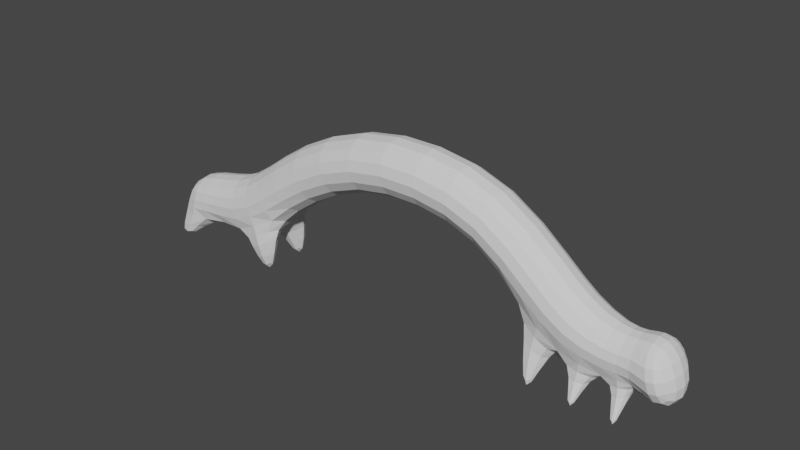 # Source: inchwormCharacter.blend  (saved by Blender 4.0.36; exported with 4.5.12 LTS)
import bpy
from mathutils import Matrix  # noqa: F401  (used for matrix-valued properties, if any)

bpy.ops.wm.read_factory_settings(use_empty=True)
scene = bpy.context.scene
scene.name = 'Scene'

# ---- collections
col_collection = bpy.data.collections.new('Collection'); scene.collection.children.link(col_collection)

# ---- world
world_world = bpy.data.worlds.new('World'); scene.world = world_world
world_world.use_nodes = True; world_world.node_tree.nodes.clear()
_N = world_world.node_tree.nodes; _L = world_world.node_tree.links
n0 = _N.new('ShaderNodeOutputWorld'); n0.name = 'World Output'; n0.location = (300, 300)
n1 = _N.new('ShaderNodeBackground'); n1.name = 'Background'; n1.location = (10, 300)
n1.inputs[0].default_value = (0.05088, 0.05088, 0.05088, 1.0)
_L.new(n1.outputs[0], n0.inputs[0])
n0.is_active_output = True
world_world.color = (0.05088, 0.05088, 0.05088)
world_world.use_sun_shadow = False
world_world.sun_shadow_jitter_overblur = 0.0

# ---- meshes
me_cube = bpy.data.meshes.new('Cube')
me_cube.from_pydata([(-1.282, -0.7046, -0.7074), (-1.544, -0.7046, 0.6773), (1.0, -0.7046, -0.5694), (1.0, -0.7046, 0.8397), (-1.228, 0.0, -0.9977), (-1.598, 0.0, 0.9677), (1.0, 0.0, -0.8648), (1.0, 0.0, 1.135), (-1.413, -1.0, -0.01502), (1.0, -1.0, 0.1352), (4.503, -0.7046, -2.444), (-4.847, -0.8552, -2.966), (2.979, -0.7046, -1.017), (3.406, -0.7046, 0.326), (2.89, 0.0, -1.298), (3.496, 0.0, 0.6076), (3.193, -1.0, -0.3454), (5.794, -0.7046, -3.425), (5.374, -0.7046, -1.336), (4.32, 0.0, -2.677), (5.556, 0.0, -1.104), (4.938, -1.0, -1.89), (7.155, -0.5898, -3.685), (6.219, -0.7046, -2.081), (5.705, 0.0, -3.707), (6.308, 0.0, -1.8), (6.006, -1.0, -2.753), (8.034, -0.5443, -3.552), (7.258, -0.5898, -2.51), (7.133, 0.0, -3.931), (7.28, 0.0, -2.263), (7.206, -0.8371, -3.097), (-3.478, -0.7046, -1.784), (7.985, -0.5443, -2.465), (8.044, 0.0, -3.78), (7.975, 0.0, -2.237), (8.009, -0.7725, -3.009), (-4.019, -0.7046, -0.4835), (-3.364, 0.0, -2.057), (-4.133, 0.0, -0.2108), (-3.748, -1.0, -1.134), (-6.437, -0.8552, -3.824), (-5.655, -0.7046, -1.812), (-4.677, 0.0, -3.208), (-5.825, 0.0, -1.57), (-5.251, -1.0, -2.389), (-8.157, -0.8269, -3.863), (-6.675, -0.7046, -2.435), (-6.387, 0.0, -4.115), (-6.725, 0.0, -2.144), (-6.556, -1.0, -3.129), (-9.36, -0.8269, -4.029), (-8.356, -0.5889, -2.702), (-8.115, 0.0, -4.107), (-8.398, 0.0, -2.459), (-8.257, -0.8359, -3.283), (4.571, 0.0, -3.26), (-9.058, -0.5889, -2.951), (-9.817, 0.0, -4.255), (-8.959, 0.0, -2.725), (-9.122, -0.8359, -3.49), (-9.479, 0.0, -3.49), (4.546, -0.7046, -3.319), (5.473, 0.0, -3.803), (5.406, -0.7046, -3.806), (7.348, 0.0, -3.99), (7.404, -0.5898, -4.138), (7.906, 0.0, -3.869), (7.893, -0.5443, -4.038), (6.129, 0.0, -3.973), (6.123, -0.7065, -4.068), (6.67, -0.5879, -4.123), (6.665, 0.0, -4.103), (4.919, -0.985, -4.874), (4.919, -0.7843, -4.874), (5.124, -0.985, -4.874), (5.124, -0.7843, -4.874), (7.645, -0.985, -4.874), (7.645, -0.7843, -4.874), (7.815, -0.7843, -4.874), (7.815, -0.985, -4.874), (6.343, -0.985, -4.874), (6.349, -0.7843, -4.874), (6.519, -0.985, -4.874), (6.514, -0.7843, -4.874), (-4.825, -0.3083, -3.537), (-4.825, -1.067, -3.537), (-5.97, -0.3083, -4.168), (-5.97, -1.067, -4.168), (-8.777, -0.5362, -4.874), (-9.012, -0.9513, -4.874), (-9.432, -0.9513, -4.874), (-9.671, -0.5362, -4.874), (-5.043, -0.5627, -4.874), (-5.043, -0.8125, -4.874), (-5.346, -0.5627, -4.874), (-5.346, -0.8125, -4.874), (-1.282, 0.7046, -0.7074), (-1.544, 0.7046, 0.6773), (1.0, 0.7046, -0.5694), (1.0, 0.7046, 0.8397), (-1.413, 1.0, -0.01502), (1.0, 1.0, 0.1352), (4.503, 0.7046, -2.444), (-4.847, 0.8552, -2.966), (2.979, 0.7046, -1.017), (3.406, 0.7046, 0.326), (3.193, 1.0, -0.3454), (5.794, 0.7046, -3.425), (5.374, 0.7046, -1.336), (4.938, 1.0, -1.89), (7.155, 0.5898, -3.685), (6.219, 0.7046, -2.081), (6.006, 1.0, -2.753), (8.034, 0.5443, -3.552), (7.258, 0.5898, -2.51), (7.206, 0.8371, -3.097), (-3.478, 0.7046, -1.784), (7.985, 0.5443, -2.465), (8.009, 0.7725, -3.009), (-4.019, 0.7046, -0.4835), (-3.748, 1.0, -1.134), (-6.437, 0.8552, -3.824), (-5.655, 0.7046, -1.812), (-5.251, 1.0, -2.389), (-8.157, 0.8269, -3.863), (-6.675, 0.7046, -2.435), (-6.556, 1.0, -3.129), (-9.36, 0.8269, -4.029), (-8.356, 0.5889, -2.702), (-8.257, 0.8359, -3.283), (-9.058, 0.5889, -2.951), (-9.122, 0.8359, -3.49), (4.546, 0.7046, -3.319), (5.406, 0.7046, -3.806), (7.404, 0.5898, -4.138), (7.893, 0.5443, -4.038), (6.123, 0.7065, -4.068), (6.67, 0.5879, -4.123), (4.919, 0.985, -4.874), (4.919, 0.7843, -4.874), (5.124, 0.985, -4.874), (5.124, 0.7843, -4.874), (7.645, 0.985, -4.874), (7.645, 0.7843, -4.874), (7.815, 0.7843, -4.874), (7.815, 0.985, -4.874), (6.343, 0.985, -4.874), (6.349, 0.7843, -4.874), (6.519, 0.985, -4.874), (6.514, 0.7843, -4.874), (-4.825, 0.3083, -3.537), (-4.825, 1.067, -3.537), (-5.97, 0.3083, -4.168), (-5.97, 1.067, -4.168), (-8.777, 0.5362, -4.874), (-9.012, 0.9513, -4.874), (-9.432, 0.9513, -4.874), (-9.671, 0.5362, -4.874), (-5.043, 0.5627, -4.874), (-5.043, 0.8125, -4.874), (-5.346, 0.5627, -4.874), (-5.346, 0.8125, -4.874), (8.73, -0.7029, -3.993), (8.336, -0.7029, -2.381), (8.79, 2.959e-08, -4.318), (8.313, 2.815e-08, -2.077), (8.48, -0.9976, -3.157), (8.73, 0.7029, -3.993), (8.336, 0.7029, -2.381), (8.48, 0.9976, -3.157), (9.085, -0.579, -3.724), (8.637, -0.579, -2.428), (9.395, 2.284e-08, -3.82), (8.895, 2.362e-08, -2.243), (8.98, -0.8218, -3.032), (9.264, 1.569e-08, -2.988), (9.085, 0.579, -3.724), (8.637, 0.579, -2.428), (8.98, 0.8218, -3.032)], [], [(0, 8, 40, 32), (9, 3, 1, 8), (4, 6, 2, 0), (7, 5, 1, 3), (9, 2, 12, 16), (4, 0, 32, 38), (2, 9, 8, 0), (1, 5, 39, 37), (13, 16, 21, 18), (16, 12, 10, 21), (2, 6, 14, 12), (3, 9, 16, 13), (7, 3, 13, 15), (21, 10, 17, 26), (12, 14, 19, 10), (15, 13, 18, 20), (25, 23, 28, 30), (18, 21, 26, 23), (20, 18, 23, 25), (30, 28, 33, 35), (27, 22, 66, 68), (28, 31, 36, 33), (22, 29, 65, 66), (26, 17, 22, 31), (29, 22, 71, 72), (23, 26, 31, 28), (114, 119, 170, 168), (119, 118, 169, 170), (31, 22, 27, 36), (37, 39, 44, 42), (32, 40, 45, 11), (38, 32, 11, 43), (8, 1, 37, 40), (11, 41, 88, 86), (40, 37, 42, 45), (50, 47, 52, 55), (11, 45, 50, 41), (42, 44, 49, 47), (45, 42, 47, 50), (55, 52, 57, 60), (52, 54, 59, 57), (46, 55, 60, 51), (48, 41, 46, 53), (41, 50, 55, 46), (47, 49, 54, 52), (60, 57, 59, 61), (51, 60, 61, 58), (41, 48, 87, 88), (70, 69, 82, 81), (62, 56, 74, 73), (24, 17, 64, 63), (10, 19, 56, 62), (17, 10, 62, 64), (34, 27, 68, 67), (63, 64, 75, 76), (22, 17, 70, 71), (17, 24, 69, 70), (73, 74, 76, 75), (77, 78, 79, 80), (81, 82, 84, 83), (66, 65, 78, 77), (64, 62, 73, 75), (72, 71, 83, 84), (67, 68, 80, 79), (71, 70, 81, 83), (65, 67, 79, 78), (56, 63, 76, 74), (68, 66, 77, 80), (69, 72, 84, 82), (88, 87, 95, 96), (89, 90, 91, 92), (46, 51, 91, 90), (51, 58, 92, 91), (53, 46, 90, 89), (48, 43, 85, 87), (58, 53, 89, 92), (43, 11, 86, 85), (93, 94, 96, 95), (85, 86, 94, 93), (86, 88, 96, 94), (87, 85, 93, 95), (97, 117, 121, 101), (102, 101, 98, 100), (4, 97, 99, 6), (7, 100, 98, 5), (102, 107, 105, 99), (4, 38, 117, 97), (99, 97, 101, 102), (98, 120, 39, 5), (106, 109, 110, 107), (107, 110, 103, 105), (99, 105, 14, 6), (100, 106, 107, 102), (7, 15, 106, 100), (110, 113, 108, 103), (105, 103, 19, 14), (15, 20, 109, 106), (25, 30, 115, 112), (109, 112, 113, 110), (20, 25, 112, 109), (30, 35, 118, 115), (114, 136, 135, 111), (115, 118, 119, 116), (111, 135, 65, 29), (113, 116, 111, 108), (29, 72, 138, 111), (112, 115, 116, 113), (36, 27, 163, 167), (118, 35, 166, 169), (116, 119, 114, 111), (120, 123, 44, 39), (117, 104, 124, 121), (38, 43, 104, 117), (101, 121, 120, 98), (104, 152, 154, 122), (121, 124, 123, 120), (127, 130, 129, 126), (104, 122, 127, 124), (123, 126, 49, 44), (124, 127, 126, 123), (130, 132, 131, 129), (129, 131, 59, 54), (125, 128, 132, 130), (48, 53, 125, 122), (122, 125, 130, 127), (126, 129, 54, 49), (132, 61, 59, 131), (128, 58, 61, 132), (122, 154, 153, 48), (137, 147, 148, 69), (133, 139, 140, 56), (24, 63, 134, 108), (103, 133, 56, 19), (108, 134, 133, 103), (34, 67, 136, 114), (63, 142, 141, 134), (111, 138, 137, 108), (108, 137, 69, 24), (139, 141, 142, 140), (143, 146, 145, 144), (147, 149, 150, 148), (135, 143, 144, 65), (134, 141, 139, 133), (72, 150, 149, 138), (67, 145, 146, 136), (138, 149, 147, 137), (65, 144, 145, 67), (56, 140, 142, 63), (136, 146, 143, 135), (69, 148, 150, 72), (154, 162, 161, 153), (155, 158, 157, 156), (125, 156, 157, 128), (128, 157, 158, 58), (53, 155, 156, 125), (48, 153, 151, 43), (58, 158, 155, 53), (43, 151, 152, 104), (159, 161, 162, 160), (151, 159, 160, 152), (152, 160, 162, 154), (153, 161, 159, 151), (166, 164, 172, 174), (163, 165, 173, 171), (164, 167, 175, 172), (168, 170, 179, 177), (33, 36, 167, 164), (27, 34, 165, 163), (35, 33, 164, 166), (34, 114, 168, 165), (176, 174, 172, 175), (173, 176, 175, 171), (176, 179, 178, 174), (173, 177, 179, 176), (165, 168, 177, 173), (169, 166, 174, 178), (167, 163, 171, 175), (170, 169, 178, 179)])
_uv = me_cube.uv_layers.new(name='UVMap')
_uv.uv.foreach_set('vector', [0.375, 1.0, 0.5, 1.0, 0.5, 1.0, 0.375, 1.0, 0.5, 0.75, 0.625, 0.75, 0.625, 1.0, 0.5, 1.0, 0.125, 0.625, 0.375, 0.625, 0.375, 0.75, 0.125, 0.75, 0.625, 0.625, 0.875, 0.625, 0.875, 0.75, 0.625, 0.75, 0.5, 0.75, 0.375, 0.75, 0.375, 0.75, 0.5, 0.75, 0.125, 0.625, 0.125, 0.75, 0.125, 0.75, 0.125, 0.625, 0.375, 0.75, 0.5, 0.75, 0.5, 1.0, 0.375, 1.0, 0.875, 0.75, 0.875, 0.625, 0.875, 0.625, 0.875, 0.75, 0.625, 0.75, 0.5, 0.75, 0.5, 0.75, 0.625, 0.75, 0.5, 0.75, 0.375, 0.75, 0.375, 0.75, 0.5, 0.75, 0.375, 0.75, 0.375, 0.625, 0.375, 0.625, 0.375, 0.75, 0.625, 0.75, 0.5, 0.75, 0.5, 0.75, 0.625, 0.75, 0.625, 0.625, 0.625, 0.75, 0.625, 0.75, 0.625, 0.625, 0.5, 0.75, 0.375, 0.75, 0.375, 0.75, 0.5, 0.75, 0.375, 0.75, 0.375, 0.625, 0.375, 0.625, 0.375, 0.75, 0.625, 0.625, 0.625, 0.75, 0.625, 0.75, 0.625, 0.625, 0.625, 0.625, 0.625, 0.75, 0.625, 0.75, 0.625, 0.625, 0.625, 0.75, 0.5, 0.75, 0.5, 0.75, 0.625, 0.75, 0.625, 0.625, 0.625, 0.75, 0.625, 0.75, 0.625, 0.625, 0.625, 0.625, 0.625, 0.75, 0.625, 0.75, 0.625, 0.625, 0.375, 0.75, 0.375, 0.75, 0.375, 0.75, 0.375, 0.75, 0.625, 0.75, 0.5, 0.75, 0.5, 0.75, 0.625, 0.75, 0.375, 0.75, 0.375, 0.625, 0.375, 0.625, 0.375, 0.75, 0.5, 0.75, 0.375, 0.75, 0.375, 0.75, 0.5, 0.75, 0.375, 0.625, 0.375, 0.75, 0.375, 0.75, 0.375, 0.625, 0.625, 0.75, 0.5, 0.75, 0.5, 0.75, 0.625, 0.75, 0.375, 0.75, 0.5, 0.75, 0.5, 0.75, 0.375, 0.75, 0.5, 0.75, 0.625, 0.75, 0.625, 0.75, 0.5, 0.75, 0.5, 0.75, 0.375, 0.75, 0.375, 0.75, 0.5, 0.75, 0.875, 0.75, 0.875, 0.625, 0.875, 0.625, 0.875, 0.75, 0.375, 1.0, 0.5, 1.0, 0.5, 1.0, 0.375, 1.0, 0.125, 0.625, 0.125, 0.75, 0.125, 0.75, 0.125, 0.625, 0.5, 1.0, 0.625, 1.0, 0.625, 1.0, 0.5, 1.0, 0.375, 1.0, 0.375, 1.0, 0.375, 1.0, 0.375, 1.0, 0.5, 1.0, 0.625, 1.0, 0.625, 1.0, 0.5, 1.0, 0.5, 1.0, 0.625, 1.0, 0.625, 1.0, 0.5, 1.0, 0.375, 1.0, 0.5, 1.0, 0.5, 1.0, 0.375, 1.0, 0.875, 0.75, 0.875, 0.625, 0.875, 0.625, 0.875, 0.75, 0.5, 1.0, 0.625, 1.0, 0.625, 1.0, 0.5, 1.0, 0.5, 1.0, 0.625, 1.0, 0.625, 1.0, 0.5, 1.0, 0.875, 0.75, 0.875, 0.625, 0.875, 0.625, 0.875, 0.75, 0.375, 1.0, 0.5, 1.0, 0.5, 1.0, 0.375, 1.0, 0.125, 0.625, 0.125, 0.75, 0.125, 0.75, 0.125, 0.625, 0.375, 1.0, 0.5, 1.0, 0.5, 1.0, 0.375, 1.0, 0.875, 0.75, 0.875, 0.625, 0.875, 0.625, 0.875, 0.75, 0.5, 0.0, 0.625, 0.0, 0.625, 0.125, 0.5, 0.125, 0.375, 0.0, 0.5, 0.0, 0.5, 0.125, 0.375, 0.125, 0.125, 0.75, 0.125, 0.625, 0.125, 0.6611, 0.125, 0.75, 0.375, 0.75, 0.375, 0.625, 0.375, 0.625, 0.375, 0.75, 0.375, 0.75, 0.375, 0.625, 0.375, 0.625, 0.375, 0.75, 0.375, 0.625, 0.375, 0.75, 0.375, 0.75, 0.375, 0.625, 0.375, 0.75, 0.375, 0.625, 0.375, 0.625, 0.375, 0.75, 0.375, 0.75, 0.375, 0.75, 0.375, 0.75, 0.375, 0.75, 0.375, 0.625, 0.375, 0.75, 0.375, 0.75, 0.375, 0.625, 0.375, 0.625, 0.375, 0.75, 0.375, 0.75, 0.375, 0.625, 0.375, 0.75, 0.375, 0.75, 0.375, 0.75, 0.375, 0.75, 0.375, 0.75, 0.375, 0.625, 0.375, 0.625, 0.375, 0.75, 0.375, 0.75, 0.375, 0.625, 0.375, 0.625, 0.375, 0.75, 0.375, 0.75, 0.375, 0.625, 0.375, 0.625, 0.375, 0.75, 0.375, 0.75, 0.375, 0.625, 0.375, 0.625, 0.375, 0.75, 0.375, 0.75, 0.375, 0.625, 0.375, 0.625, 0.375, 0.75, 0.375, 0.75, 0.375, 0.75, 0.375, 0.75, 0.375, 0.75, 0.375, 0.625, 0.375, 0.75, 0.375, 0.75, 0.375, 0.625, 0.375, 0.625, 0.375, 0.75, 0.375, 0.75, 0.375, 0.625, 0.375, 0.75, 0.375, 0.75, 0.375, 0.75, 0.375, 0.75, 0.375, 0.625, 0.375, 0.625, 0.375, 0.625, 0.375, 0.625, 0.375, 0.625, 0.375, 0.625, 0.375, 0.625, 0.375, 0.625, 0.375, 0.75, 0.375, 0.75, 0.375, 0.75, 0.375, 0.75, 0.375, 0.625, 0.375, 0.625, 0.375, 0.625, 0.375, 0.625, 0.125, 0.75, 0.125, 0.6611, 0.125, 0.6611, 0.125, 0.75, 0.125, 0.625, 0.125, 0.75, 0.125, 0.75, 0.125, 0.625, 0.375, 1.0, 0.375, 1.0, 0.375, 1.0, 0.375, 1.0, 0.375, 0.0, 0.375, 0.125, 0.375, 0.125, 0.375, 0.0, 0.125, 0.625, 0.125, 0.75, 0.125, 0.75, 0.125, 0.625, 0.125, 0.625, 0.125, 0.625, 0.125, 0.6611, 0.125, 0.6611, 0.125, 0.625, 0.125, 0.625, 0.125, 0.625, 0.125, 0.625, 0.125, 0.625, 0.125, 0.75, 0.125, 0.75, 0.125, 0.6611, 0.125, 0.6611, 0.125, 0.75, 0.125, 0.75, 0.125, 0.6611, 0.125, 0.6611, 0.125, 0.75, 0.125, 0.75, 0.125, 0.6611, 0.375, 1.0, 0.375, 1.0, 0.375, 1.0, 0.375, 1.0, 0.125, 0.6611, 0.125, 0.6611, 0.125, 0.6611, 0.125, 0.6611, 0.375, 1.0, 0.375, 1.0, 0.5, 1.0, 0.5, 1.0, 0.5, 0.75, 0.5, 1.0, 0.625, 1.0, 0.625, 0.75, 0.125, 0.625, 0.125, 0.75, 0.375, 0.75, 0.375, 0.625, 0.625, 0.625, 0.625, 0.75, 0.875, 0.75, 0.875, 0.625, 0.5, 0.75, 0.5, 0.75, 0.375, 0.75, 0.375, 0.75, 0.125, 0.625, 0.125, 0.625, 0.125, 0.75, 0.125, 0.75, 0.375, 0.75, 0.375, 1.0, 0.5, 1.0, 0.5, 0.75, 0.875, 0.75, 0.875, 0.75, 0.875, 0.625, 0.875, 0.625, 0.625, 0.75, 0.625, 0.75, 0.5, 0.75, 0.5, 0.75, 0.5, 0.75, 0.5, 0.75, 0.375, 0.75, 0.375, 0.75, 0.375, 0.75, 0.375, 0.75, 0.375, 0.625, 0.375, 0.625, 0.625, 0.75, 0.625, 0.75, 0.5, 0.75, 0.5, 0.75, 0.625, 0.625, 0.625, 0.625, 0.625, 0.75, 0.625, 0.75, 0.5, 0.75, 0.5, 0.75, 0.375, 0.75, 0.375, 0.75, 0.375, 0.75, 0.375, 0.75, 0.375, 0.625, 0.375, 0.625, 0.625, 0.625, 0.625, 0.625, 0.625, 0.75, 0.625, 0.75, 0.625, 0.625, 0.625, 0.625, 0.625, 0.75, 0.625, 0.75, 0.625, 0.75, 0.625, 0.75, 0.5, 0.75, 0.5, 0.75, 0.625, 0.625, 0.625, 0.625, 0.625, 0.75, 0.625, 0.75, 0.625, 0.625, 0.625, 0.625, 0.625, 0.75, 0.625, 0.75, 0.375, 0.75, 0.375, 0.75, 0.375, 0.75, 0.375, 0.75, 0.625, 0.75, 0.625, 0.75, 0.5, 0.75, 0.5, 0.75, 0.375, 0.75, 0.375, 0.75, 0.375, 0.625, 0.375, 0.625, 0.5, 0.75, 0.5, 0.75, 0.375, 0.75, 0.375, 0.75, 0.375, 0.625, 0.375, 0.625, 0.375, 0.75, 0.375, 0.75, 0.625, 0.75, 0.625, 0.75, 0.5, 0.75, 0.5, 0.75, 0.5, 0.75, 0.375, 0.75, 0.375, 0.75, 0.5, 0.75, 0.625, 0.75, 0.625, 0.625, 0.625, 0.625, 0.625, 0.75, 0.5, 0.75, 0.5, 0.75, 0.375, 0.75, 0.375, 0.75, 0.875, 0.75, 0.875, 0.75, 0.875, 0.625, 0.875, 0.625, 0.375, 1.0, 0.375, 1.0, 0.5, 1.0, 0.5, 1.0, 0.125, 0.625, 0.125, 0.625, 0.125, 0.75, 0.125, 0.75, 0.5, 1.0, 0.5, 1.0, 0.625, 1.0, 0.625, 1.0, 0.375, 1.0, 0.375, 1.0, 0.375, 1.0, 0.375, 1.0, 0.5, 1.0, 0.5, 1.0, 0.625, 1.0, 0.625, 1.0, 0.5, 1.0, 0.5, 1.0, 0.625, 1.0, 0.625, 1.0, 0.375, 1.0, 0.375, 1.0, 0.5, 1.0, 0.5, 1.0, 0.875, 0.75, 0.875, 0.75, 0.875, 0.625, 0.875, 0.625, 0.5, 1.0, 0.5, 1.0, 0.625, 1.0, 0.625, 1.0, 0.5, 1.0, 0.5, 1.0, 0.625, 1.0, 0.625, 1.0, 0.875, 0.75, 0.875, 0.75, 0.875, 0.625, 0.875, 0.625, 0.375, 1.0, 0.375, 1.0, 0.5, 1.0, 0.5, 1.0, 0.125, 0.625, 0.125, 0.625, 0.125, 0.75, 0.125, 0.75, 0.375, 1.0, 0.375, 1.0, 0.5, 1.0, 0.5, 1.0, 0.875, 0.75, 0.875, 0.75, 0.875, 0.625, 0.875, 0.625, 0.5, 0.0, 0.5, 0.125, 0.625, 0.125, 0.625, 0.0, 0.375, 0.0, 0.375, 0.125, 0.5, 0.125, 0.5, 0.0, 0.125, 0.75, 0.125, 0.75, 0.125, 0.6611, 0.125, 0.625, 0.375, 0.75, 0.375, 0.75, 0.375, 0.625, 0.375, 0.625, 0.375, 0.75, 0.375, 0.75, 0.375, 0.625, 0.375, 0.625, 0.375, 0.625, 0.375, 0.625, 0.375, 0.75, 0.375, 0.75, 0.375, 0.75, 0.375, 0.75, 0.375, 0.625, 0.375, 0.625, 0.375, 0.75, 0.375, 0.75, 0.375, 0.75, 0.375, 0.75, 0.375, 0.625, 0.375, 0.625, 0.375, 0.75, 0.375, 0.75, 0.375, 0.625, 0.375, 0.625, 0.375, 0.75, 0.375, 0.75, 0.375, 0.75, 0.375, 0.75, 0.375, 0.75, 0.375, 0.75, 0.375, 0.75, 0.375, 0.75, 0.375, 0.625, 0.375, 0.625, 0.375, 0.75, 0.375, 0.75, 0.375, 0.625, 0.375, 0.625, 0.375, 0.75, 0.375, 0.75, 0.375, 0.625, 0.375, 0.625, 0.375, 0.75, 0.375, 0.75, 0.375, 0.625, 0.375, 0.625, 0.375, 0.75, 0.375, 0.75, 0.375, 0.625, 0.375, 0.625, 0.375, 0.75, 0.375, 0.75, 0.375, 0.75, 0.375, 0.75, 0.375, 0.625, 0.375, 0.625, 0.375, 0.75, 0.375, 0.75, 0.375, 0.625, 0.375, 0.625, 0.375, 0.75, 0.375, 0.75, 0.375, 0.75, 0.375, 0.75, 0.375, 0.75, 0.375, 0.75, 0.375, 0.625, 0.375, 0.625, 0.375, 0.625, 0.375, 0.625, 0.375, 0.625, 0.375, 0.625, 0.375, 0.625, 0.375, 0.625, 0.375, 0.75, 0.375, 0.75, 0.375, 0.75, 0.375, 0.75, 0.375, 0.625, 0.375, 0.625, 0.375, 0.625, 0.375, 0.625, 0.125, 0.75, 0.125, 0.75, 0.125, 0.6611, 0.125, 0.6611, 0.125, 0.625, 0.125, 0.625, 0.125, 0.75, 0.125, 0.75, 0.375, 1.0, 0.375, 1.0, 0.375, 1.0, 0.375, 1.0, 0.375, 0.0, 0.375, 0.0, 0.375, 0.125, 0.375, 0.125, 0.125, 0.625, 0.125, 0.625, 0.125, 0.75, 0.125, 0.75, 0.125, 0.625, 0.125, 0.6611, 0.125, 0.6611, 0.125, 0.625, 0.125, 0.625, 0.125, 0.625, 0.125, 0.625, 0.125, 0.625, 0.125, 0.625, 0.125, 0.6611, 0.125, 0.75, 0.125, 0.75, 0.125, 0.6611, 0.125, 0.6611, 0.125, 0.75, 0.125, 0.75, 0.125, 0.6611, 0.125, 0.6611, 0.125, 0.75, 0.125, 0.75, 0.375, 1.0, 0.375, 1.0, 0.375, 1.0, 0.375, 1.0, 0.125, 0.6611, 0.125, 0.6611, 0.125, 0.6611, 0.125, 0.6611, 0.625, 0.625, 0.625, 0.75, 0.625, 0.75, 0.625, 0.625, 0.375, 0.75, 0.375, 0.625, 0.375, 0.625, 0.375, 0.75, 0.625, 0.75, 0.5, 0.75, 0.5, 0.75, 0.625, 0.75, 0.375, 0.75, 0.5, 0.75, 0.5, 0.75, 0.375, 0.75, 0.625, 0.75, 0.5, 0.75, 0.5, 0.75, 0.625, 0.75, 0.375, 0.75, 0.375, 0.625, 0.375, 0.625, 0.375, 0.75, 0.625, 0.625, 0.625, 0.75, 0.625, 0.75, 0.625, 0.625, 0.375, 0.625, 0.375, 0.75, 0.375, 0.75, 0.375, 0.625, 0.5, 0.625, 0.625, 0.625, 0.625, 0.75, 0.5, 0.75, 0.375, 0.625, 0.5, 0.625, 0.5, 0.75, 0.375, 0.75, 0.5, 0.625, 0.5, 0.75, 0.625, 0.75, 0.625, 0.625, 0.375, 0.625, 0.375, 0.75, 0.5, 0.75, 0.5, 0.625, 0.375, 0.625, 0.375, 0.75, 0.375, 0.75, 0.375, 0.625, 0.625, 0.75, 0.625, 0.625, 0.625, 0.625, 0.625, 0.75, 0.5, 0.75, 0.375, 0.75, 0.375, 0.75, 0.5, 0.75, 0.5, 0.75, 0.625, 0.75, 0.625, 0.75, 0.5, 0.75])
me_cube.update()

# ---- objects
ob_empty = bpy.data.objects.new('Empty', None)
ob_cube = bpy.data.objects.new('Cube', me_cube)

# ---- transforms, parenting, visibility, modifiers, constraints
ob_empty.location = (0.0, 0.0, 0.0)
ob_empty.rotation_euler = (1.571, -0.0, 0.0)
ob_empty.scale = (3.046, 3.046, 3.046)
ob_empty.empty_display_type = 'IMAGE'
ob_empty.empty_display_size = 5.0
ob_cube.location = (-0.005562, -4.88e-07, 3.632)
ob_cube.scale = (0.7406, 0.7406, 0.7406)
_m = ob_cube.modifiers.new('Subdivision', 'SUBSURF')
_m.render_levels = 1

# ---- collection membership
col_collection.objects.link(ob_empty)
col_collection.objects.link(ob_cube)

# ---- scene / render settings (as saved in the file)
scene.frame_start = 1; scene.frame_end = 250; scene.frame_set(1)
scene.render.engine = 'BLENDER_EEVEE_NEXT'
scene.render.image_settings.file_format = 'OPEN_EXR'
scene.render.image_settings.color_depth = '32'
scene.render.fps = 30
scene.render.use_stamp_lens = True
scene.cycles.samples = 512
scene.cycles.sampling_pattern = 'TABULATED_SOBOL'
scene.eevee.use_raytracing = True
scene.view_settings.look = 'Medium High Contrast'
scene.view_settings.view_transform = 'Filmic'
bpy.context.view_layer.update()

# ---- added for rendering (the .blend has no active camera and no usable light): camera, sun
cam_auto = bpy.data.cameras.new('AutoCamera')
cam_auto.lens = 50.0
cam_auto.sensor_width = 36.0
cam_auto.clip_end = 1000.0
ob_auto_camera = bpy.data.objects.new('AutoCamera', cam_auto)
scene.collection.objects.link(ob_auto_camera)
ob_auto_camera.location = (13.7097, -16.6456, 13.3443)
ob_auto_camera.rotation_euler = (1.09748, -7.21219e-08, 0.694738)
scene.camera = ob_auto_camera
light_auto_sun = bpy.data.lights.new('AutoSun', 'SUN')
light_auto_sun.energy = 3.0
light_auto_sun.angle = 0.0523599
ob_auto_sun = bpy.data.objects.new('AutoSun', light_auto_sun)
scene.collection.objects.link(ob_auto_sun)
ob_auto_sun.rotation_euler = (0.872665, 0.174533, 0.523599)
bpy.context.view_layer.update()
